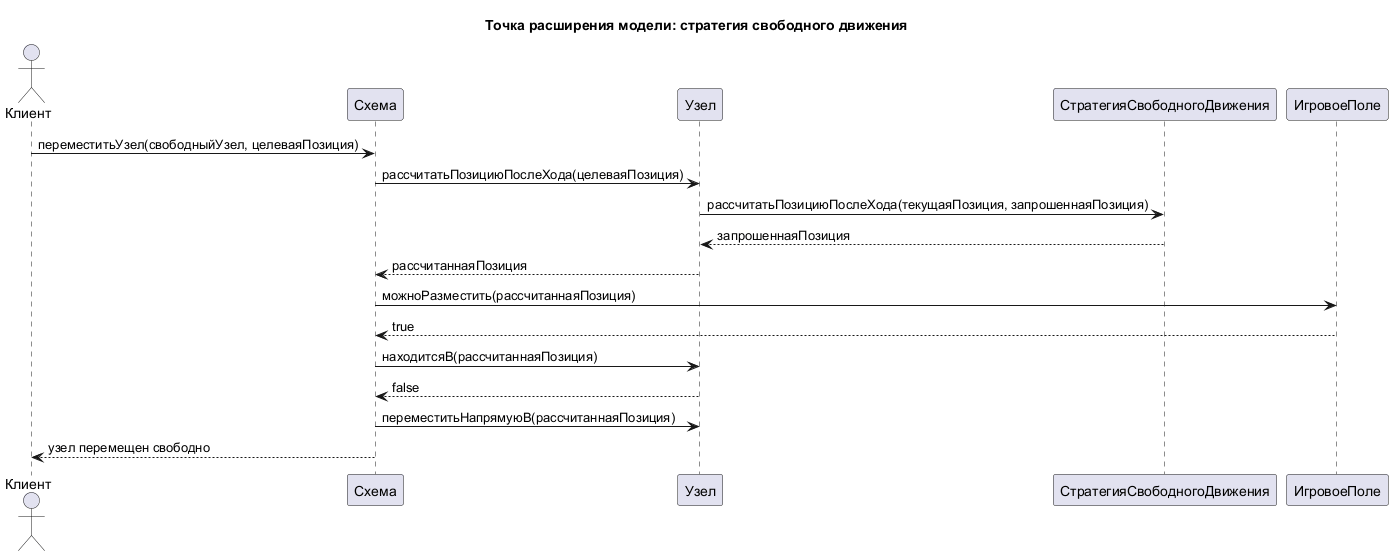

The diagram above was rendered by PlantUML. Its source (embedded in the PNG):
@startuml
title Точка расширения модели: стратегия свободного движения

actor Клиент
participant "Схема" as Схема
participant "Узел" as Узел
participant "СтратегияСвободногоДвижения" as СтратегияСвободногоДвижения
participant "ИгровоеПоле" as ИгровоеПоле

Клиент -> Схема : переместитьУзел(свободныйУзел, целеваяПозиция)
Схема -> Узел : рассчитатьПозициюПослеХода(целеваяПозиция)
Узел -> СтратегияСвободногоДвижения : рассчитатьПозициюПослеХода(текущаяПозиция, запрошеннаяПозиция)
СтратегияСвободногоДвижения --> Узел : запрошеннаяПозиция
Узел --> Схема : рассчитаннаяПозиция
Схема -> ИгровоеПоле : можноРазместить(рассчитаннаяПозиция)
ИгровоеПоле --> Схема : true
Схема -> Узел : находитсяВ(рассчитаннаяПозиция)
Узел --> Схема : false
Схема -> Узел : переместитьНапрямуюВ(рассчитаннаяПозиция)
Схема --> Клиент : узел перемещен свободно

@enduml